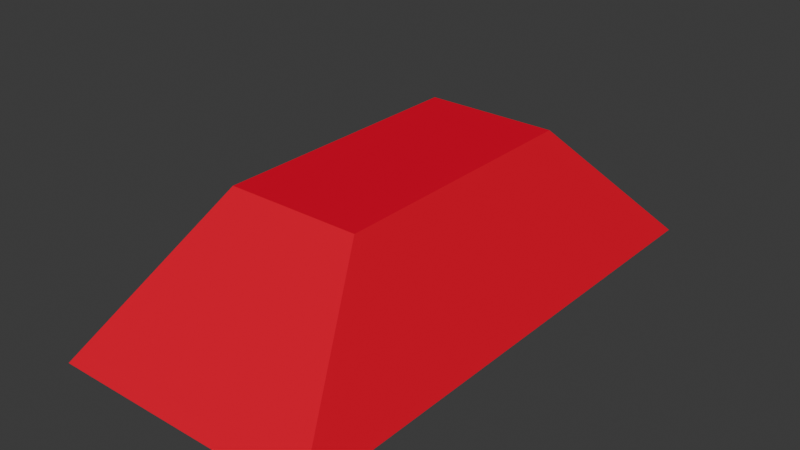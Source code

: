 # Source: pieza2Planeta5.blend  (saved by Blender 4.0.36; exported with 4.5.12 LTS)
import bpy
from mathutils import Matrix  # noqa: F401  (used for matrix-valued properties, if any)

bpy.ops.wm.read_factory_settings(use_empty=True)
scene = bpy.context.scene
scene.name = 'Scene'

# ---- collections
col_collection = bpy.data.collections.new('Collection'); scene.collection.children.link(col_collection)

# ---- materials (node trees are filled in below, after node groups)
mat_material = bpy.data.materials.new('Material')
mat_material.alpha_threshold = 0.0
mat_material.use_transparent_shadow = False
mat_material.roughness = 0.5
mat_material.line_color = (0.0, 0.0, 0.0, 1.0)

# ---- material node trees
mat_material.use_nodes = True; mat_material.node_tree.nodes.clear()
_N = mat_material.node_tree.nodes; _L = mat_material.node_tree.links
n0 = _N.new('ShaderNodeOutputMaterial'); n0.name = 'Material Output'; n0.location = (300, 300)
n1 = _N.new('ShaderNodeBsdfPrincipled'); n1.name = 'Principled BSDF'; n1.location = (10, 300)
n1.inputs[0].default_value = (0.8002, 0.0, 0.02817, 1.0)
n1.inputs[2].default_value = 1.0
n1.inputs[3].default_value = 1.0
_L.new(n1.outputs[0], n0.inputs[0])
n0.is_active_output = True

# ---- world
world_world = bpy.data.worlds.new('World'); scene.world = world_world
world_world.use_nodes = True; world_world.node_tree.nodes.clear()
_N = world_world.node_tree.nodes; _L = world_world.node_tree.links
n0 = _N.new('ShaderNodeOutputWorld'); n0.name = 'World Output'; n0.location = (300, 300)
n1 = _N.new('ShaderNodeBackground'); n1.name = 'Background'; n1.location = (10, 300)
n1.inputs[0].default_value = (0.05088, 0.05088, 0.05088, 1.0)
_L.new(n1.outputs[0], n0.inputs[0])
n0.is_active_output = True
world_world.color = (0.05088, 0.05088, 0.05088)
world_world.use_sun_shadow = False
world_world.sun_shadow_jitter_overblur = 0.0

# ---- meshes
me_cube_001 = bpy.data.meshes.new('Cube.001')
me_cube_001.from_pydata([(-1.0, -1.0, -1.0), (-0.5, -0.5, 1.0), (-1.0, 1.0, -1.0), (-0.5, 0.5, 1.0), (1.0, -1.0, -1.0), (0.5, -0.5, 1.0), (1.0, 1.0, -1.0), (0.5, 0.5, 1.0)], [], [(0, 1, 3, 2), (2, 3, 7, 6), (6, 7, 5, 4), (4, 5, 1, 0), (2, 6, 4, 0), (7, 3, 1, 5)])
_uv = me_cube_001.uv_layers.new(name='UVMap')
_uv.uv.foreach_set('vector', [0.375, 0.0, 0.625, 0.0, 0.625, 0.25, 0.375, 0.25, 0.375, 0.25, 0.625, 0.25, 0.625, 0.5, 0.375, 0.5, 0.375, 0.5, 0.625, 0.5, 0.625, 0.75, 0.375, 0.75, 0.375, 0.75, 0.625, 0.75, 0.625, 1.0, 0.375, 1.0, 0.125, 0.5, 0.375, 0.5, 0.375, 0.75, 0.125, 0.75, 0.625, 0.5, 0.875, 0.5, 0.875, 0.75, 0.625, 0.75])
me_cube_001.materials.append(mat_material)
me_cube_001.update()

# ---- objects
ob_cube = bpy.data.objects.new('Cube', me_cube_001)

# ---- transforms, parenting, visibility, modifiers, constraints
ob_cube.location = (0.0, 0.0, 0.0)
ob_cube.scale = (1.0, 2.0, 0.5)

# ---- collection membership
col_collection.objects.link(ob_cube)

# ---- scene / render settings (as saved in the file)
scene.frame_start = 1; scene.frame_end = 250; scene.frame_set(1)
scene.render.engine = 'BLENDER_EEVEE_NEXT'
scene.cycles.sampling_pattern = 'TABULATED_SOBOL'
bpy.context.view_layer.update()

# ---- added for rendering (the .blend has no active camera and no usable light): camera, sun
cam_auto = bpy.data.cameras.new('AutoCamera')
cam_auto.lens = 50.0
cam_auto.sensor_width = 36.0
cam_auto.clip_end = 1000.0
ob_auto_camera = bpy.data.objects.new('AutoCamera', cam_auto)
scene.collection.objects.link(ob_auto_camera)
ob_auto_camera.location = (4.23991, -5.08789, 3.39193)
ob_auto_camera.rotation_euler = (1.09748, -7.21219e-08, 0.694738)
scene.camera = ob_auto_camera
light_auto_sun = bpy.data.lights.new('AutoSun', 'SUN')
light_auto_sun.energy = 3.0
light_auto_sun.angle = 0.0523599
ob_auto_sun = bpy.data.objects.new('AutoSun', light_auto_sun)
scene.collection.objects.link(ob_auto_sun)
ob_auto_sun.rotation_euler = (0.872665, 0.174533, 0.523599)
bpy.context.view_layer.update()
